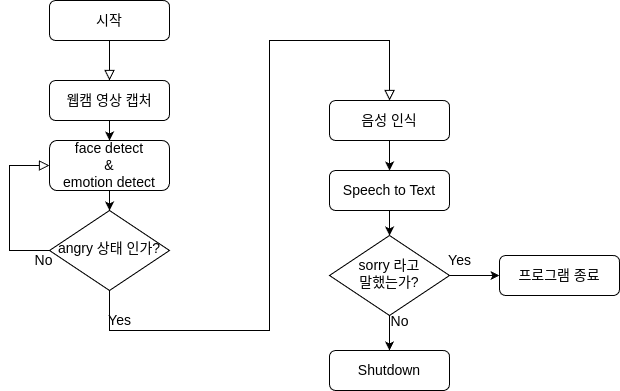

The diagram above was exported from draw.io. Its source (the exported page's mxGraphModel, read from the mxfile embedded in the PNG):
<mxGraphModel dx="1603" dy="922" grid="1" gridSize="10" guides="1" tooltips="1" connect="1" arrows="1" fold="1" page="1" pageScale="1" pageWidth="827" pageHeight="1169" math="0" shadow="0">
  <root>
    <mxCell id="WIyWlLk6GJQsqaUBKTNV-0" />
    <mxCell id="WIyWlLk6GJQsqaUBKTNV-1" parent="WIyWlLk6GJQsqaUBKTNV-0" />
    <mxCell id="WIyWlLk6GJQsqaUBKTNV-2" value="" style="rounded=0;html=1;jettySize=auto;orthogonalLoop=1;fontSize=14;endArrow=block;endFill=0;endSize=8;strokeWidth=1;shadow=0;labelBackgroundColor=none;edgeStyle=orthogonalEdgeStyle;" parent="WIyWlLk6GJQsqaUBKTNV-1" source="WIyWlLk6GJQsqaUBKTNV-3" edge="1">
      <mxGeometry relative="1" as="geometry">
        <mxPoint x="220" y="160" as="targetPoint" />
      </mxGeometry>
    </mxCell>
    <mxCell id="WIyWlLk6GJQsqaUBKTNV-3" value="시작" style="rounded=1;whiteSpace=wrap;html=1;fontSize=14;glass=0;strokeWidth=1;shadow=0;" parent="WIyWlLk6GJQsqaUBKTNV-1" vertex="1">
      <mxGeometry x="160" y="80" width="120" height="40" as="geometry" />
    </mxCell>
    <mxCell id="n94ncl1i1GZ0Zolv1UfD-10" style="edgeStyle=orthogonalEdgeStyle;rounded=0;orthogonalLoop=1;jettySize=auto;html=1;fontSize=14;" edge="1" parent="WIyWlLk6GJQsqaUBKTNV-1" source="WIyWlLk6GJQsqaUBKTNV-6">
      <mxGeometry relative="1" as="geometry">
        <mxPoint x="610" y="355" as="targetPoint" />
        <Array as="points">
          <mxPoint x="600" y="355" />
          <mxPoint x="600" y="355" />
        </Array>
      </mxGeometry>
    </mxCell>
    <mxCell id="n94ncl1i1GZ0Zolv1UfD-11" value="Yes" style="edgeLabel;html=1;align=center;verticalAlign=middle;resizable=0;points=[];fontSize=14;" vertex="1" connectable="0" parent="n94ncl1i1GZ0Zolv1UfD-10">
      <mxGeometry x="-0.3377" y="-1" relative="1" as="geometry">
        <mxPoint x="-7" y="-16" as="offset" />
      </mxGeometry>
    </mxCell>
    <mxCell id="n94ncl1i1GZ0Zolv1UfD-12" style="edgeStyle=orthogonalEdgeStyle;rounded=0;orthogonalLoop=1;jettySize=auto;html=1;fontSize=14;" edge="1" parent="WIyWlLk6GJQsqaUBKTNV-1" source="WIyWlLk6GJQsqaUBKTNV-6">
      <mxGeometry relative="1" as="geometry">
        <mxPoint x="500" y="430" as="targetPoint" />
      </mxGeometry>
    </mxCell>
    <mxCell id="n94ncl1i1GZ0Zolv1UfD-15" value="No" style="edgeLabel;html=1;align=center;verticalAlign=middle;resizable=0;points=[];fontSize=14;" vertex="1" connectable="0" parent="n94ncl1i1GZ0Zolv1UfD-12">
      <mxGeometry x="0.0882" y="-1" relative="1" as="geometry">
        <mxPoint x="11" y="-14" as="offset" />
      </mxGeometry>
    </mxCell>
    <mxCell id="WIyWlLk6GJQsqaUBKTNV-6" value="sorry 라고&lt;div style=&quot;font-size: 14px;&quot;&gt;말했는가?&lt;/div&gt;" style="rhombus;whiteSpace=wrap;html=1;shadow=0;fontFamily=Helvetica;fontSize=14;align=center;strokeWidth=1;spacing=6;spacingTop=-4;" parent="WIyWlLk6GJQsqaUBKTNV-1" vertex="1">
      <mxGeometry x="440" y="315" width="120" height="80" as="geometry" />
    </mxCell>
    <mxCell id="n94ncl1i1GZ0Zolv1UfD-4" value="" style="edgeStyle=orthogonalEdgeStyle;rounded=0;orthogonalLoop=1;jettySize=auto;html=1;fontSize=14;" edge="1" parent="WIyWlLk6GJQsqaUBKTNV-1" source="WIyWlLk6GJQsqaUBKTNV-7" target="n94ncl1i1GZ0Zolv1UfD-1">
      <mxGeometry relative="1" as="geometry" />
    </mxCell>
    <mxCell id="WIyWlLk6GJQsqaUBKTNV-7" value="웹캠 영상 캡처" style="rounded=1;whiteSpace=wrap;html=1;fontSize=14;glass=0;strokeWidth=1;shadow=0;" parent="WIyWlLk6GJQsqaUBKTNV-1" vertex="1">
      <mxGeometry x="160" y="160" width="120" height="40" as="geometry" />
    </mxCell>
    <mxCell id="WIyWlLk6GJQsqaUBKTNV-8" value="Yes" style="rounded=0;html=1;jettySize=auto;orthogonalLoop=1;fontSize=14;endArrow=block;endFill=0;endSize=8;strokeWidth=1;shadow=0;labelBackgroundColor=none;edgeStyle=orthogonalEdgeStyle;exitX=0.5;exitY=1;exitDx=0;exitDy=0;" parent="WIyWlLk6GJQsqaUBKTNV-1" source="WIyWlLk6GJQsqaUBKTNV-10" target="WIyWlLk6GJQsqaUBKTNV-11" edge="1">
      <mxGeometry x="-0.8507" y="10" relative="1" as="geometry">
        <mxPoint as="offset" />
        <mxPoint x="220" y="420" as="sourcePoint" />
        <Array as="points">
          <mxPoint x="220" y="410" />
          <mxPoint x="380" y="410" />
          <mxPoint x="380" y="120" />
          <mxPoint x="500" y="120" />
        </Array>
      </mxGeometry>
    </mxCell>
    <mxCell id="WIyWlLk6GJQsqaUBKTNV-9" value="No" style="edgeStyle=orthogonalEdgeStyle;rounded=0;html=1;jettySize=auto;orthogonalLoop=1;fontSize=14;endArrow=block;endFill=0;endSize=8;strokeWidth=1;shadow=0;labelBackgroundColor=none;entryX=0;entryY=0.5;entryDx=0;entryDy=0;exitX=0;exitY=0.5;exitDx=0;exitDy=0;" parent="WIyWlLk6GJQsqaUBKTNV-1" source="WIyWlLk6GJQsqaUBKTNV-10" target="n94ncl1i1GZ0Zolv1UfD-1" edge="1">
      <mxGeometry x="-0.92" y="10" relative="1" as="geometry">
        <mxPoint as="offset" />
        <mxPoint x="320" y="330" as="targetPoint" />
        <Array as="points">
          <mxPoint x="120" y="330" />
          <mxPoint x="120" y="245" />
        </Array>
      </mxGeometry>
    </mxCell>
    <mxCell id="WIyWlLk6GJQsqaUBKTNV-10" value="angry 상태 인가?" style="rhombus;whiteSpace=wrap;html=1;shadow=0;fontFamily=Helvetica;fontSize=14;align=center;strokeWidth=1;spacing=6;spacingTop=-4;" parent="WIyWlLk6GJQsqaUBKTNV-1" vertex="1">
      <mxGeometry x="160" y="290" width="120" height="80" as="geometry" />
    </mxCell>
    <mxCell id="n94ncl1i1GZ0Zolv1UfD-3" value="" style="edgeStyle=orthogonalEdgeStyle;rounded=0;orthogonalLoop=1;jettySize=auto;html=1;fontSize=14;" edge="1" parent="WIyWlLk6GJQsqaUBKTNV-1" source="WIyWlLk6GJQsqaUBKTNV-11" target="n94ncl1i1GZ0Zolv1UfD-2">
      <mxGeometry relative="1" as="geometry" />
    </mxCell>
    <mxCell id="WIyWlLk6GJQsqaUBKTNV-11" value="음성 인식" style="rounded=1;whiteSpace=wrap;html=1;fontSize=14;glass=0;strokeWidth=1;shadow=0;" parent="WIyWlLk6GJQsqaUBKTNV-1" vertex="1">
      <mxGeometry x="440" y="180" width="120" height="40" as="geometry" />
    </mxCell>
    <mxCell id="n94ncl1i1GZ0Zolv1UfD-5" value="" style="edgeStyle=orthogonalEdgeStyle;rounded=0;orthogonalLoop=1;jettySize=auto;html=1;fontSize=14;" edge="1" parent="WIyWlLk6GJQsqaUBKTNV-1" source="n94ncl1i1GZ0Zolv1UfD-1" target="WIyWlLk6GJQsqaUBKTNV-10">
      <mxGeometry relative="1" as="geometry" />
    </mxCell>
    <mxCell id="n94ncl1i1GZ0Zolv1UfD-1" value="face detect&lt;div style=&quot;font-size: 14px;&quot;&gt;&amp;amp;&lt;/div&gt;&lt;div style=&quot;font-size: 14px;&quot;&gt;emotion detect&lt;/div&gt;" style="rounded=1;whiteSpace=wrap;html=1;fontSize=14;glass=0;strokeWidth=1;shadow=0;" vertex="1" parent="WIyWlLk6GJQsqaUBKTNV-1">
      <mxGeometry x="160" y="220" width="120" height="50" as="geometry" />
    </mxCell>
    <mxCell id="n94ncl1i1GZ0Zolv1UfD-9" value="" style="edgeStyle=orthogonalEdgeStyle;rounded=0;orthogonalLoop=1;jettySize=auto;html=1;fontSize=14;" edge="1" parent="WIyWlLk6GJQsqaUBKTNV-1" source="n94ncl1i1GZ0Zolv1UfD-2" target="WIyWlLk6GJQsqaUBKTNV-6">
      <mxGeometry relative="1" as="geometry" />
    </mxCell>
    <mxCell id="n94ncl1i1GZ0Zolv1UfD-2" value="Speech to Text" style="rounded=1;whiteSpace=wrap;html=1;fontSize=14;glass=0;strokeWidth=1;shadow=0;" vertex="1" parent="WIyWlLk6GJQsqaUBKTNV-1">
      <mxGeometry x="440" y="250" width="120" height="40" as="geometry" />
    </mxCell>
    <mxCell id="n94ncl1i1GZ0Zolv1UfD-13" value="프로그램 종료" style="rounded=1;whiteSpace=wrap;html=1;fontSize=14;glass=0;strokeWidth=1;shadow=0;" vertex="1" parent="WIyWlLk6GJQsqaUBKTNV-1">
      <mxGeometry x="610" y="335" width="120" height="40" as="geometry" />
    </mxCell>
    <mxCell id="n94ncl1i1GZ0Zolv1UfD-14" value="Shutdown" style="rounded=1;whiteSpace=wrap;html=1;fontSize=14;glass=0;strokeWidth=1;shadow=0;" vertex="1" parent="WIyWlLk6GJQsqaUBKTNV-1">
      <mxGeometry x="440" y="430" width="120" height="40" as="geometry" />
    </mxCell>
  </root>
</mxGraphModel>